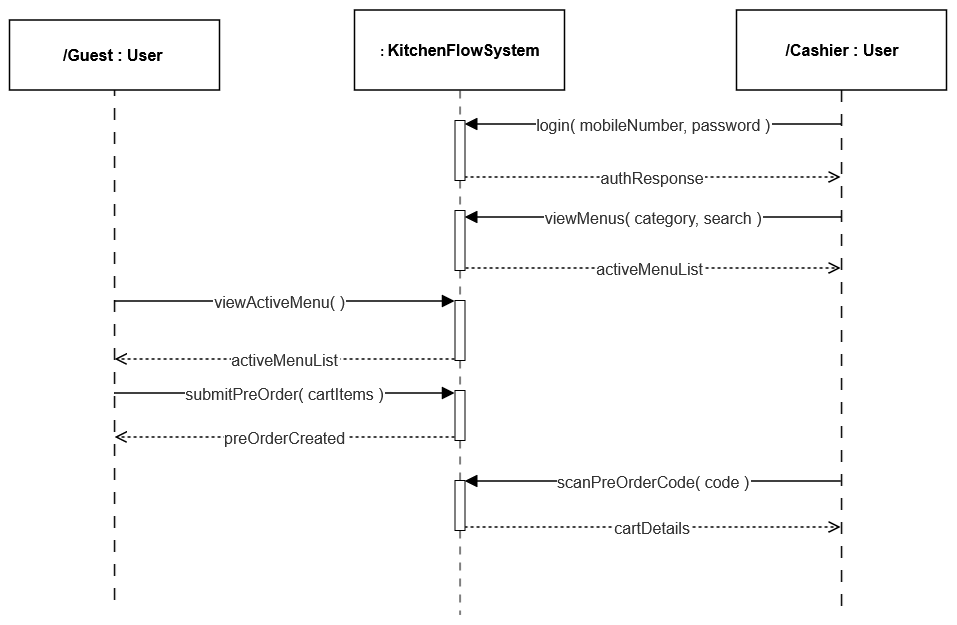

The diagram above was exported from draw.io. Its source (the exported page's mxGraphModel, read from the mxfile embedded in the PNG):
<mxGraphModel dx="1288" dy="746" grid="1" gridSize="10" guides="1" tooltips="1" connect="1" arrows="1" fold="1" page="1" pageScale="1" pageWidth="850" pageHeight="1100" math="0" shadow="0">
  <root>
    <mxCell id="0" />
    <mxCell id="1" parent="0" />
    <UserObject label="" mermaidData="{&#10;  &quot;data&quot;: &quot;\nsequenceDiagram\n    participant Guest as Guest (Customer)\n    participant System as KitchenFlow System\n    participant Cashier as Cashier (POS)\n\n    Cashier-&gt;&gt;+System: login( mobileNumber, password )\n    System--&gt;&gt;-Cashier: loginSuccessful( token, role=\&quot;ROLE_CASHIER\&quot; )\n\n    Cashier-&gt;&gt;+System: viewMenus( category, search )\n    System--&gt;&gt;-Cashier: activeMenuList( items, prices, isAvailable )\n\n    Guest-&gt;&gt;+System: viewActiveMenu( )\n    System--&gt;&gt;-Guest: activeMenuList\n\n    Guest-&gt;&gt;+System: submitPreOrder( cartItems )\n    System--&gt;&gt;-Guest: preOrderCreated( code, qrImageBase64 )\n\n    Cashier-&gt;&gt;+System: scanPreOrderCode( code )\n    System--&gt;&gt;-Cashier: cartDetails( items, subtotal, tax, total )&quot;,&#10;  &quot;config&quot;: null&#10;}" id="hDaL9j0M_9dLhSw88YCZ-305">
      <mxCell connectable="0" parent="1" style="group;transparentBounds=1;editIcon=1;lockedGroup=0;groupPadding=10;fontFamily=Helvetica;" vertex="1">
        <mxGeometry height="850" width="1180" as="geometry" />
      </mxCell>
    </UserObject>
    <UserObject label="login( mobileNumber, password )" mermaidId="e:Cashier-&gt;System#0" mermaidBaseStyle="endArrow=block;endSize=9;verticalAlign=bottom;edgeStyle=elbowEdgeStyle;elbow=vertical;curved=0;rounded=0;fontSize=16;labelBackgroundColor=none;strokeWidth=1.5;strokeColor=light-dark(#333333,#cccccc);fontColor=light-dark(#333333,#cccccc);fontFamily=Trebuchet MS,Verdana,Arial,sans-serif;" mermaidBaseValue="login( mobileNumber, password )" id="hDaL9j0M_9dLhSw88YCZ-314">
      <mxCell edge="1" parent="hDaL9j0M_9dLhSw88YCZ-305" style="endArrow=block;endSize=9;verticalAlign=middle;edgeStyle=elbowEdgeStyle;elbow=vertical;curved=0;rounded=0;fontSize=16;labelBackgroundColor=default;strokeWidth=1.5;fontColor=light-dark(#333333,#cccccc);fontFamily=Helvetica;fontStyle=0;align=center;">
        <mxGeometry relative="1" as="geometry">
          <Array as="points">
            <mxPoint x="884" y="434" />
          </Array>
          <mxPoint x="1071" y="434" as="sourcePoint" />
          <mxPoint x="695" y="434" as="targetPoint" />
        </mxGeometry>
      </mxCell>
    </UserObject>
    <UserObject label="authResponse" mermaidId="e:System-&gt;Cashier#0" mermaidBaseStyle="dashed=1;fixDash=1;dashPattern=3 3;endArrow=block;endSize=9;verticalAlign=bottom;edgeStyle=elbowEdgeStyle;elbow=vertical;curved=0;rounded=0;fontSize=16;labelBackgroundColor=none;strokeWidth=1.5;strokeColor=light-dark(#333333,#cccccc);fontColor=light-dark(#333333,#cccccc);fontFamily=Trebuchet MS,Verdana,Arial,sans-serif;" mermaidBaseValue="loginSuccessful( token, role=&quot;ROLE_CASHIER&quot; )" id="hDaL9j0M_9dLhSw88YCZ-315">
      <mxCell edge="1" parent="hDaL9j0M_9dLhSw88YCZ-305" style="dashed=1;fixDash=1;dashPattern=3 3;endArrow=open;endSize=9;verticalAlign=middle;edgeStyle=elbowEdgeStyle;elbow=vertical;curved=0;rounded=0;fontSize=16;labelBackgroundColor=default;strokeWidth=1.5;fontColor=light-dark(#333333,#cccccc);fontFamily=Helvetica;fontStyle=0;align=center;endFill=0;">
        <mxGeometry relative="1" as="geometry">
          <Array as="points">
            <mxPoint x="884" y="487" />
          </Array>
          <mxPoint x="695" y="487" as="sourcePoint" />
          <mxPoint x="1071" y="487" as="targetPoint" />
        </mxGeometry>
      </mxCell>
    </UserObject>
    <UserObject label="viewMenus( category, search )" mermaidId="e:Cashier-&gt;System#1" mermaidBaseStyle="endArrow=block;endSize=9;verticalAlign=bottom;edgeStyle=elbowEdgeStyle;elbow=vertical;curved=0;rounded=0;fontSize=16;labelBackgroundColor=none;strokeWidth=1.5;strokeColor=light-dark(#333333,#cccccc);fontColor=light-dark(#333333,#cccccc);fontFamily=Trebuchet MS,Verdana,Arial,sans-serif;" mermaidBaseValue="viewMenus( category, search )" id="hDaL9j0M_9dLhSw88YCZ-316">
      <mxCell edge="1" parent="hDaL9j0M_9dLhSw88YCZ-305" style="endArrow=block;endSize=9;verticalAlign=middle;edgeStyle=elbowEdgeStyle;elbow=vertical;curved=0;rounded=0;fontSize=16;labelBackgroundColor=default;strokeWidth=1.5;fontColor=light-dark(#333333,#cccccc);fontFamily=Helvetica;fontStyle=0;align=center;">
        <mxGeometry relative="1" as="geometry">
          <Array as="points">
            <mxPoint x="884" y="527" />
          </Array>
          <mxPoint x="1071" y="527" as="sourcePoint" />
          <mxPoint x="695" y="527" as="targetPoint" />
        </mxGeometry>
      </mxCell>
    </UserObject>
    <UserObject label="activeMenuList" mermaidId="e:System-&gt;Cashier#1" mermaidBaseStyle="dashed=1;fixDash=1;dashPattern=3 3;endArrow=block;endSize=9;verticalAlign=bottom;edgeStyle=elbowEdgeStyle;elbow=vertical;curved=0;rounded=0;fontSize=16;labelBackgroundColor=none;strokeWidth=1.5;strokeColor=light-dark(#333333,#cccccc);fontColor=light-dark(#333333,#cccccc);fontFamily=Trebuchet MS,Verdana,Arial,sans-serif;" mermaidBaseValue="activeMenuList( items, prices, isAvailable )" id="hDaL9j0M_9dLhSw88YCZ-317">
      <mxCell edge="1" parent="hDaL9j0M_9dLhSw88YCZ-305" style="dashed=1;fixDash=1;dashPattern=3 3;endArrow=open;endSize=9;verticalAlign=middle;edgeStyle=elbowEdgeStyle;elbow=vertical;curved=0;rounded=0;fontSize=16;labelBackgroundColor=default;strokeWidth=1.5;fontColor=light-dark(#333333,#cccccc);fontFamily=Helvetica;fontStyle=0;align=center;endFill=0;">
        <mxGeometry relative="1" as="geometry">
          <Array as="points">
            <mxPoint x="884" y="578" />
          </Array>
          <mxPoint x="690" y="577.9999999999998" as="sourcePoint" />
          <mxPoint x="1071" y="578" as="targetPoint" />
        </mxGeometry>
      </mxCell>
    </UserObject>
    <UserObject label="viewActiveMenu( )" mermaidId="e:Guest-&gt;System#0" mermaidBaseStyle="endArrow=block;endSize=9;verticalAlign=bottom;edgeStyle=elbowEdgeStyle;elbow=vertical;curved=0;rounded=0;fontSize=16;labelBackgroundColor=none;strokeWidth=1.5;strokeColor=light-dark(#333333,#cccccc);fontColor=light-dark(#333333,#cccccc);fontFamily=Trebuchet MS,Verdana,Arial,sans-serif;" mermaidBaseValue="viewActiveMenu( )" id="hDaL9j0M_9dLhSw88YCZ-318">
      <mxCell edge="1" parent="hDaL9j0M_9dLhSw88YCZ-305" style="endArrow=block;endSize=9;verticalAlign=middle;edgeStyle=elbowEdgeStyle;elbow=vertical;curved=0;rounded=0;fontSize=16;labelBackgroundColor=default;strokeWidth=1.5;fontColor=light-dark(#333333,#cccccc);fontFamily=Helvetica;">
        <mxGeometry relative="1" x="-0.0291" as="geometry">
          <mxPoint as="offset" />
          <Array as="points">
            <mxPoint x="515" y="611" />
          </Array>
          <mxPoint x="344.88888888888914" y="611" as="sourcePoint" />
          <mxPoint x="685" y="611" as="targetPoint" />
        </mxGeometry>
      </mxCell>
    </UserObject>
    <UserObject label="activeMenuList" mermaidId="e:System-&gt;Guest#0" mermaidBaseStyle="dashed=1;fixDash=1;dashPattern=3 3;endArrow=block;endSize=9;verticalAlign=bottom;edgeStyle=elbowEdgeStyle;elbow=vertical;curved=0;rounded=0;fontSize=16;labelBackgroundColor=none;strokeWidth=1.5;strokeColor=light-dark(#333333,#cccccc);fontColor=light-dark(#333333,#cccccc);fontFamily=Trebuchet MS,Verdana,Arial,sans-serif;" mermaidBaseValue="activeMenuList" id="hDaL9j0M_9dLhSw88YCZ-319">
      <mxCell edge="1" parent="hDaL9j0M_9dLhSw88YCZ-305" style="dashed=1;fixDash=1;dashPattern=3 3;endArrow=open;endSize=9;verticalAlign=middle;edgeStyle=elbowEdgeStyle;elbow=vertical;curved=0;rounded=0;fontSize=16;labelBackgroundColor=default;strokeWidth=1.5;fontColor=light-dark(#333333,#cccccc);fontFamily=Helvetica;fontStyle=0;align=center;endFill=0;">
        <mxGeometry relative="1" as="geometry">
          <Array as="points">
            <mxPoint x="515" y="669" />
          </Array>
          <mxPoint x="685" y="669" as="sourcePoint" />
          <mxPoint x="344.88888888888914" y="669" as="targetPoint" />
        </mxGeometry>
      </mxCell>
    </UserObject>
    <UserObject label="submitPreOrder( cartItems )" mermaidId="e:Guest-&gt;System#1" mermaidBaseStyle="endArrow=block;endSize=9;verticalAlign=bottom;edgeStyle=elbowEdgeStyle;elbow=vertical;curved=0;rounded=0;fontSize=16;labelBackgroundColor=none;strokeWidth=1.5;strokeColor=light-dark(#333333,#cccccc);fontColor=light-dark(#333333,#cccccc);fontFamily=Trebuchet MS,Verdana,Arial,sans-serif;" mermaidBaseValue="submitPreOrder( cartItems )" id="hDaL9j0M_9dLhSw88YCZ-320">
      <mxCell edge="1" parent="hDaL9j0M_9dLhSw88YCZ-305" style="endArrow=block;endSize=9;verticalAlign=middle;edgeStyle=elbowEdgeStyle;elbow=vertical;curved=0;rounded=0;fontSize=16;labelBackgroundColor=default;strokeWidth=1.5;fontColor=light-dark(#333333,#cccccc);fontFamily=Helvetica;fontStyle=0;align=center;">
        <mxGeometry relative="1" as="geometry">
          <Array as="points">
            <mxPoint x="515" y="703" />
          </Array>
          <mxPoint x="344.88888888888914" y="703" as="sourcePoint" />
          <mxPoint x="685" y="703" as="targetPoint" />
        </mxGeometry>
      </mxCell>
    </UserObject>
    <UserObject label="preOrderCreated" mermaidId="e:System-&gt;Guest#1" mermaidBaseStyle="dashed=1;fixDash=1;dashPattern=3 3;endArrow=block;endSize=9;verticalAlign=bottom;edgeStyle=elbowEdgeStyle;elbow=vertical;curved=0;rounded=0;fontSize=16;labelBackgroundColor=none;strokeWidth=1.5;strokeColor=light-dark(#333333,#cccccc);fontColor=light-dark(#333333,#cccccc);fontFamily=Trebuchet MS,Verdana,Arial,sans-serif;" mermaidBaseValue="preOrderCreated( code, qrImageBase64 )" id="hDaL9j0M_9dLhSw88YCZ-321">
      <mxCell edge="1" parent="hDaL9j0M_9dLhSw88YCZ-305" style="dashed=1;fixDash=1;dashPattern=3 3;endArrow=open;endSize=9;verticalAlign=middle;edgeStyle=elbowEdgeStyle;elbow=vertical;curved=0;rounded=0;fontSize=16;labelBackgroundColor=default;strokeWidth=1.5;fontColor=light-dark(#333333,#cccccc);fontFamily=Helvetica;fontStyle=0;align=center;endFill=0;">
        <mxGeometry relative="1" as="geometry">
          <Array as="points">
            <mxPoint x="515" y="747" />
          </Array>
          <mxPoint x="685" y="747" as="sourcePoint" />
          <mxPoint x="344.88888888888914" y="747" as="targetPoint" />
        </mxGeometry>
      </mxCell>
    </UserObject>
    <UserObject label="scanPreOrderCode( code )" mermaidId="e:Cashier-&gt;System#2" mermaidBaseStyle="endArrow=block;endSize=9;verticalAlign=bottom;edgeStyle=elbowEdgeStyle;elbow=vertical;curved=0;rounded=0;fontSize=16;labelBackgroundColor=none;strokeWidth=1.5;strokeColor=light-dark(#333333,#cccccc);fontColor=light-dark(#333333,#cccccc);fontFamily=Trebuchet MS,Verdana,Arial,sans-serif;" mermaidBaseValue="scanPreOrderCode( code )" id="hDaL9j0M_9dLhSw88YCZ-322">
      <mxCell edge="1" parent="hDaL9j0M_9dLhSw88YCZ-305" style="endArrow=block;endSize=9;verticalAlign=middle;edgeStyle=elbowEdgeStyle;elbow=vertical;curved=0;rounded=0;fontSize=16;labelBackgroundColor=default;strokeWidth=1.5;fontColor=light-dark(#333333,#cccccc);fontFamily=Helvetica;fontStyle=0;align=center;">
        <mxGeometry relative="1" as="geometry">
          <Array as="points">
            <mxPoint x="884" y="791" />
          </Array>
          <mxPoint x="1071" y="791" as="sourcePoint" />
          <mxPoint x="695" y="791.0000000000002" as="targetPoint" />
        </mxGeometry>
      </mxCell>
    </UserObject>
    <UserObject label="cartDetails" mermaidId="e:System-&gt;Cashier#2" mermaidBaseStyle="dashed=1;fixDash=1;dashPattern=3 3;endArrow=block;endSize=9;verticalAlign=bottom;edgeStyle=elbowEdgeStyle;elbow=vertical;curved=0;rounded=0;fontSize=16;labelBackgroundColor=none;strokeWidth=1.5;strokeColor=light-dark(#333333,#cccccc);fontColor=light-dark(#333333,#cccccc);fontFamily=Trebuchet MS,Verdana,Arial,sans-serif;" mermaidBaseValue="cartDetails( items, subtotal, tax, total )" id="hDaL9j0M_9dLhSw88YCZ-323">
      <mxCell edge="1" parent="hDaL9j0M_9dLhSw88YCZ-305" style="dashed=1;fixDash=1;dashPattern=3 3;endArrow=open;endSize=9;verticalAlign=middle;edgeStyle=elbowEdgeStyle;elbow=vertical;curved=0;rounded=0;fontSize=16;labelBackgroundColor=default;strokeWidth=1.5;fontColor=light-dark(#333333,#cccccc);fontFamily=Helvetica;fontStyle=0;align=center;endFill=0;">
        <mxGeometry relative="1" as="geometry">
          <Array as="points">
            <mxPoint x="884" y="837" />
          </Array>
          <mxPoint x="695" y="837" as="sourcePoint" />
          <mxPoint x="1071" y="837" as="targetPoint" />
        </mxGeometry>
      </mxCell>
    </UserObject>
    <mxCell id="hDaL9j0M_9dLhSw88YCZ-324" parent="hDaL9j0M_9dLhSw88YCZ-305" style="rounded=0;whiteSpace=wrap;html=1;strokeWidth=1.5;fontFamily=Helvetica;" value="&lt;b&gt;&lt;font style=&quot;font-size: 16px;&quot;&gt;/Guest : User&amp;nbsp;&lt;/font&gt;&lt;/b&gt;" vertex="1">
      <mxGeometry height="70" width="210" x="240" y="330" as="geometry" />
    </mxCell>
    <mxCell id="hDaL9j0M_9dLhSw88YCZ-327" edge="1" parent="hDaL9j0M_9dLhSw88YCZ-305" source="hDaL9j0M_9dLhSw88YCZ-352" style="edgeStyle=none;rounded=0;orthogonalLoop=1;jettySize=auto;html=1;dashed=1;dashPattern=8 8;endArrow=none;endFill=0;fontFamily=Helvetica;">
      <mxGeometry relative="1" as="geometry">
        <mxPoint x="690" y="924.4444444444445" as="targetPoint" />
      </mxGeometry>
    </mxCell>
    <mxCell id="hDaL9j0M_9dLhSw88YCZ-326" parent="hDaL9j0M_9dLhSw88YCZ-305" style="rounded=0;whiteSpace=wrap;html=1;strokeWidth=1.5;fontFamily=Helvetica;" value="&lt;b&gt;:&amp;nbsp;&lt;font style=&quot;font-size: 16px;&quot;&gt;KitchenFlowSystem&lt;/font&gt;&lt;/b&gt;" vertex="1">
      <mxGeometry height="80" width="210" x="585" y="320" as="geometry" />
    </mxCell>
    <mxCell id="hDaL9j0M_9dLhSw88YCZ-345" parent="hDaL9j0M_9dLhSw88YCZ-305" style="rounded=0;whiteSpace=wrap;html=1;fontFamily=Helvetica;" value="" vertex="1">
      <mxGeometry height="60" width="10" x="685" y="520" as="geometry" />
    </mxCell>
    <mxCell id="hDaL9j0M_9dLhSw88YCZ-346" edge="1" parent="hDaL9j0M_9dLhSw88YCZ-305" source="hDaL9j0M_9dLhSw88YCZ-328" style="edgeStyle=none;rounded=0;orthogonalLoop=1;jettySize=auto;html=1;dashed=1;dashPattern=8 8;endArrow=none;endFill=0;fontFamily=Helvetica;" target="hDaL9j0M_9dLhSw88YCZ-345" value="">
      <mxGeometry relative="1" as="geometry">
        <mxPoint x="690" y="400" as="sourcePoint" />
        <mxPoint x="690" y="924.4444444444445" as="targetPoint" />
      </mxGeometry>
    </mxCell>
    <mxCell id="hDaL9j0M_9dLhSw88YCZ-347" edge="1" parent="hDaL9j0M_9dLhSw88YCZ-305" source="hDaL9j0M_9dLhSw88YCZ-326" style="edgeStyle=none;rounded=0;orthogonalLoop=1;jettySize=auto;html=1;dashed=1;dashPattern=8 8;endArrow=none;endFill=0;fontFamily=Helvetica;" target="hDaL9j0M_9dLhSw88YCZ-328" value="">
      <mxGeometry relative="1" as="geometry">
        <mxPoint x="690" y="400" as="sourcePoint" />
        <mxPoint x="690" y="520" as="targetPoint" />
      </mxGeometry>
    </mxCell>
    <mxCell id="hDaL9j0M_9dLhSw88YCZ-328" parent="hDaL9j0M_9dLhSw88YCZ-305" style="rounded=0;whiteSpace=wrap;html=1;fontFamily=Helvetica;" value="" vertex="1">
      <mxGeometry height="60" width="10" x="685" y="430" as="geometry" />
    </mxCell>
    <mxCell id="hDaL9j0M_9dLhSw88YCZ-348" parent="hDaL9j0M_9dLhSw88YCZ-305" style="rounded=0;whiteSpace=wrap;html=1;fontFamily=Helvetica;" value="" vertex="1">
      <mxGeometry height="60" width="10" x="685" y="610" as="geometry" />
    </mxCell>
    <mxCell id="hDaL9j0M_9dLhSw88YCZ-349" edge="1" parent="hDaL9j0M_9dLhSw88YCZ-305" source="hDaL9j0M_9dLhSw88YCZ-345" style="edgeStyle=none;rounded=0;orthogonalLoop=1;jettySize=auto;html=1;dashed=1;dashPattern=8 8;endArrow=none;endFill=0;fontFamily=Helvetica;" target="hDaL9j0M_9dLhSw88YCZ-348" value="">
      <mxGeometry relative="1" as="geometry">
        <mxPoint x="690" y="580" as="sourcePoint" />
        <mxPoint x="690" y="924.4444444444445" as="targetPoint" />
      </mxGeometry>
    </mxCell>
    <mxCell id="hDaL9j0M_9dLhSw88YCZ-350" parent="hDaL9j0M_9dLhSw88YCZ-305" style="rounded=0;whiteSpace=wrap;html=1;fontFamily=Helvetica;" value="" vertex="1">
      <mxGeometry height="50" width="10" x="685" y="700" as="geometry" />
    </mxCell>
    <mxCell id="hDaL9j0M_9dLhSw88YCZ-351" edge="1" parent="hDaL9j0M_9dLhSw88YCZ-305" source="hDaL9j0M_9dLhSw88YCZ-348" style="edgeStyle=none;rounded=0;orthogonalLoop=1;jettySize=auto;html=1;dashed=1;dashPattern=8 8;endArrow=none;endFill=0;fontFamily=Helvetica;" target="hDaL9j0M_9dLhSw88YCZ-350" value="">
      <mxGeometry relative="1" as="geometry">
        <mxPoint x="690" y="670" as="sourcePoint" />
        <mxPoint x="690" y="924.4444444444445" as="targetPoint" />
      </mxGeometry>
    </mxCell>
    <mxCell id="hDaL9j0M_9dLhSw88YCZ-352" parent="hDaL9j0M_9dLhSw88YCZ-305" style="rounded=0;whiteSpace=wrap;html=1;fontFamily=Helvetica;" value="" vertex="1">
      <mxGeometry height="50" width="10" x="685" y="790" as="geometry" />
    </mxCell>
    <mxCell id="hDaL9j0M_9dLhSw88YCZ-353" edge="1" parent="hDaL9j0M_9dLhSw88YCZ-305" source="hDaL9j0M_9dLhSw88YCZ-350" style="edgeStyle=none;rounded=0;orthogonalLoop=1;jettySize=auto;html=1;dashed=1;dashPattern=8 8;endArrow=none;endFill=0;fontFamily=Helvetica;" target="hDaL9j0M_9dLhSw88YCZ-352" value="">
      <mxGeometry relative="1" as="geometry">
        <mxPoint x="690" y="760" as="sourcePoint" />
        <mxPoint x="690" y="924.4444444444445" as="targetPoint" />
      </mxGeometry>
    </mxCell>
    <mxCell id="hDaL9j0M_9dLhSw88YCZ-355" edge="1" parent="hDaL9j0M_9dLhSw88YCZ-305" source="hDaL9j0M_9dLhSw88YCZ-354" style="edgeStyle=none;rounded=0;orthogonalLoop=1;jettySize=auto;html=1;dashed=1;dashPattern=8 8;endArrow=none;endFill=0;strokeWidth=1.5;fontFamily=Helvetica;">
      <mxGeometry relative="1" as="geometry">
        <mxPoint x="1072" y="920" as="targetPoint" />
      </mxGeometry>
    </mxCell>
    <mxCell id="hDaL9j0M_9dLhSw88YCZ-354" parent="hDaL9j0M_9dLhSw88YCZ-305" style="rounded=0;whiteSpace=wrap;html=1;strokeWidth=1.5;fontFamily=Helvetica;" value="&lt;b&gt;&lt;font style=&quot;font-size: 16px;&quot;&gt;/Cashier : User&lt;/font&gt;&lt;/b&gt;" vertex="1">
      <mxGeometry height="80" width="210" x="967" y="320" as="geometry" />
    </mxCell>
    <mxCell id="hDaL9j0M_9dLhSw88YCZ-325" edge="1" parent="1" style="endArrow=none;dashed=1;html=1;rounded=0;entryX=0.5;entryY=1;entryDx=0;entryDy=0;dashPattern=8 8;strokeWidth=1.5;fontFamily=Helvetica;" target="hDaL9j0M_9dLhSw88YCZ-324" value="">
      <mxGeometry height="50" relative="1" width="50" as="geometry">
        <mxPoint x="345" y="910" as="sourcePoint" />
        <mxPoint x="540" y="600" as="targetPoint" />
      </mxGeometry>
    </mxCell>
  </root>
</mxGraphModel>